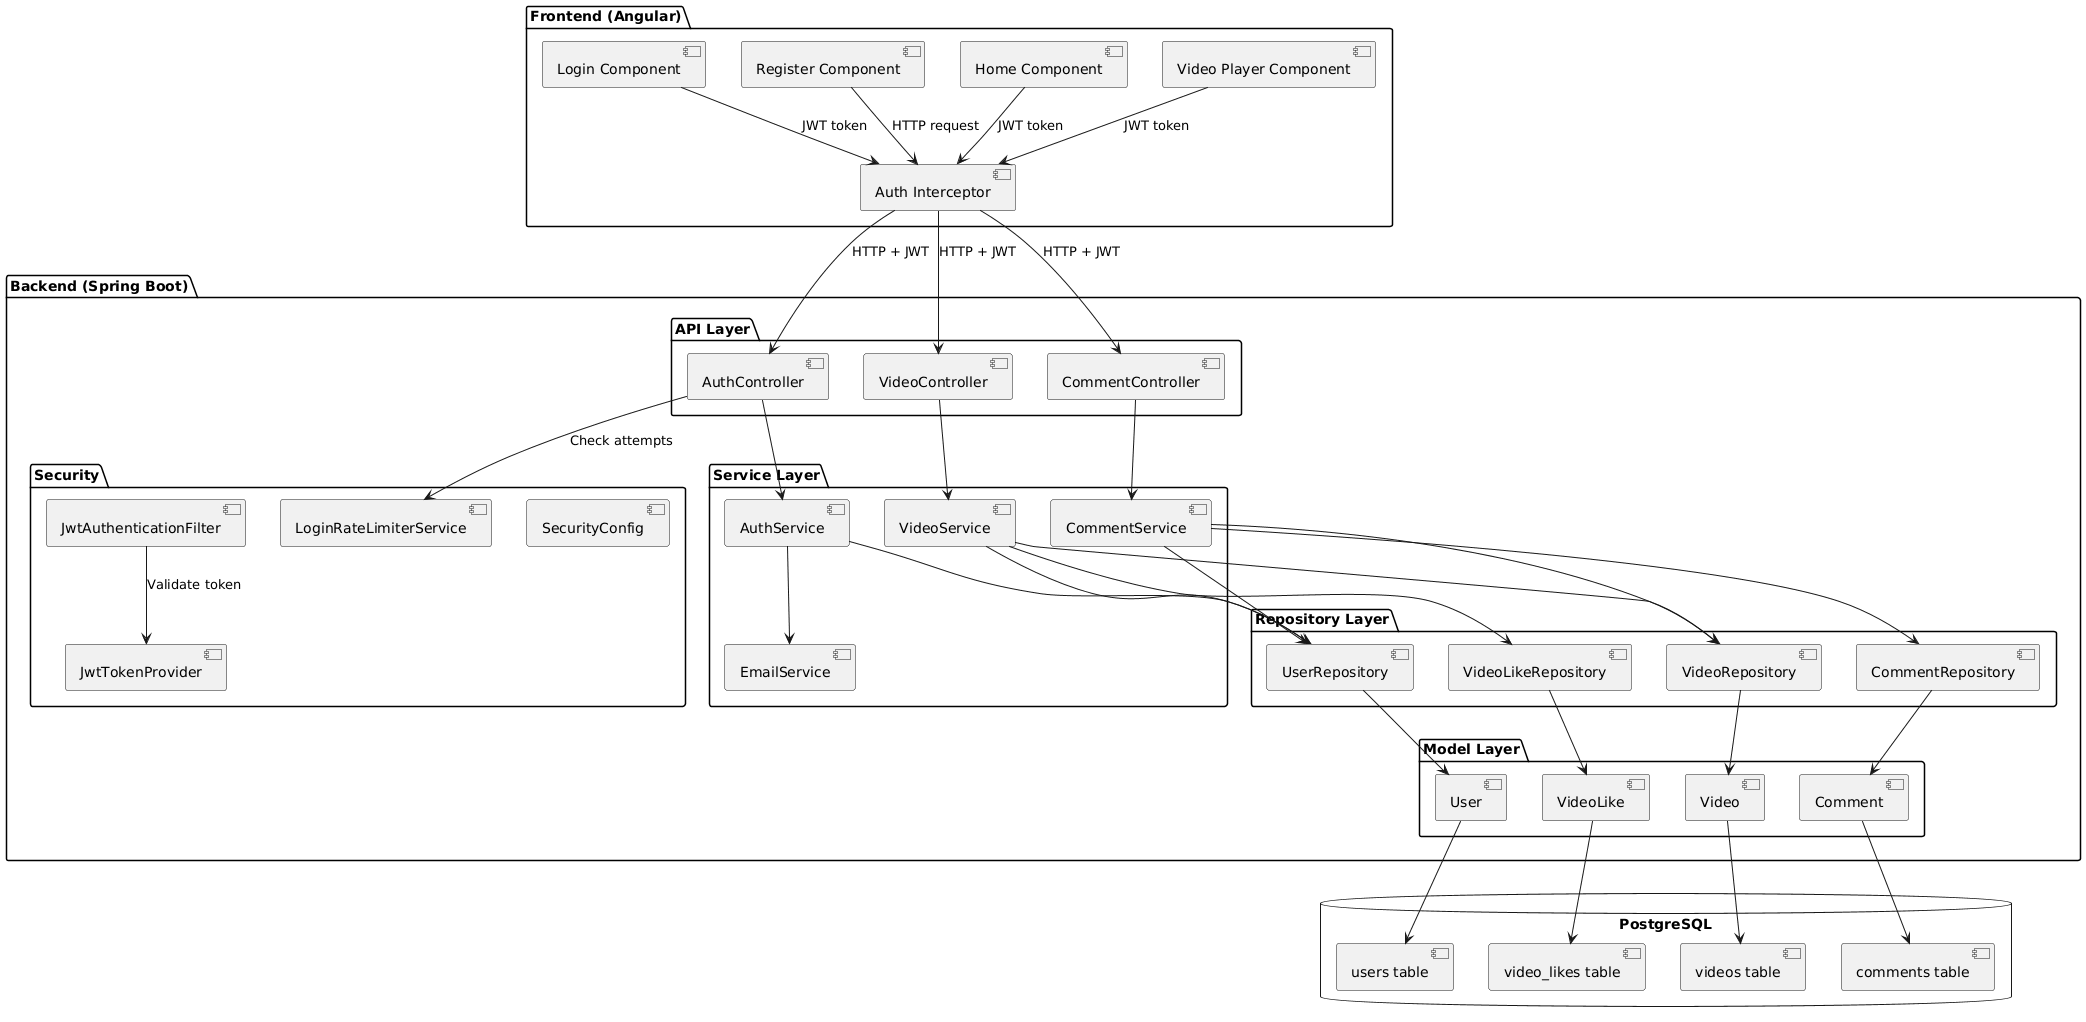

The diagram above was rendered by PlantUML. Its source (embedded in the PNG):
@startuml
!define RECTANGLE class

package "Frontend (Angular)" {
    [Login Component]
    [Register Component]
    [Home Component]
    [Video Player Component]
    [Auth Interceptor]
}

package "Backend (Spring Boot)" {
    package "API Layer" {
        [AuthController]
        [VideoController]
        [CommentController]
    }
    
    package "Security" {
        [JwtTokenProvider]
        [JwtAuthenticationFilter]
        [LoginRateLimiterService]
        [SecurityConfig]
    }
    
    package "Service Layer" {
        [AuthService]
        [VideoService]
        [CommentService]
        [EmailService]
    }
    
    package "Repository Layer" {
        [UserRepository]
        [VideoRepository]
        [CommentRepository]
        [VideoLikeRepository]
    }
    
    package "Model Layer" {
        [User]
        [Video]
        [Comment]
        [VideoLike]
    }
}

database "PostgreSQL" {
    [users table]
    [videos table]
    [comments table]
    [video_likes table]
}

[Login Component] --> [Auth Interceptor] : JWT token
[Register Component] --> [Auth Interceptor] : HTTP request
[Home Component] --> [Auth Interceptor] : JWT token
[Video Player Component] --> [Auth Interceptor] : JWT token

[Auth Interceptor] --> [AuthController] : HTTP + JWT
[Auth Interceptor] --> [VideoController] : HTTP + JWT
[Auth Interceptor] --> [CommentController] : HTTP + JWT

[JwtAuthenticationFilter] --> [JwtTokenProvider] : Validate token
[AuthController] --> [LoginRateLimiterService] : Check attempts
[AuthController] --> [AuthService]
[VideoController] --> [VideoService]
[CommentController] --> [CommentService]

[AuthService] --> [UserRepository]
[AuthService] --> [EmailService]
[VideoService] --> [VideoRepository]
[VideoService] --> [VideoLikeRepository]
[VideoService] --> [UserRepository]
[CommentService] --> [CommentRepository]
[CommentService] --> [VideoRepository]
[CommentService] --> [UserRepository]

[UserRepository] --> [User]
[VideoRepository] --> [Video]
[CommentRepository] --> [Comment]
[VideoLikeRepository] --> [VideoLike]

[User] --> [users table]
[Video] --> [videos table]
[Comment] --> [comments table]
[VideoLike] --> [video_likes table]
@enduml